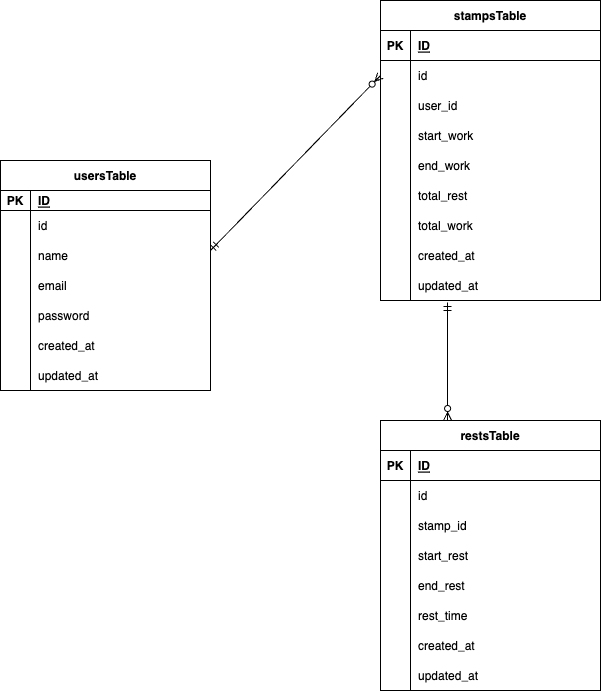

The diagram above was exported from draw.io. Its source (the exported page's mxGraphModel, read from the mxfile embedded in the PNG):
<mxGraphModel dx="766" dy="692" grid="1" gridSize="10" guides="1" tooltips="1" connect="1" arrows="1" fold="1" page="1" pageScale="1" pageWidth="1169" pageHeight="1654" math="0" shadow="0">
  <root>
    <mxCell id="0" />
    <mxCell id="1" parent="0" />
    <mxCell id="2" value="usersTable" style="shape=table;startSize=30;container=1;collapsible=1;childLayout=tableLayout;fixedRows=1;rowLines=0;fontStyle=1;align=center;resizeLast=1;" parent="1" vertex="1">
      <mxGeometry x="130" y="180" width="210" height="230" as="geometry" />
    </mxCell>
    <mxCell id="3" value="" style="shape=tableRow;horizontal=0;startSize=0;swimlaneHead=0;swimlaneBody=0;fillColor=none;collapsible=0;dropTarget=0;points=[[0,0.5],[1,0.5]];portConstraint=eastwest;top=0;left=0;right=0;bottom=1;" parent="2" vertex="1">
      <mxGeometry y="30" width="210" height="20" as="geometry" />
    </mxCell>
    <mxCell id="4" value="PK" style="shape=partialRectangle;connectable=0;fillColor=none;top=0;left=0;bottom=0;right=0;fontStyle=1;overflow=hidden;" parent="3" vertex="1">
      <mxGeometry width="30" height="20" as="geometry">
        <mxRectangle width="30" height="20" as="alternateBounds" />
      </mxGeometry>
    </mxCell>
    <mxCell id="5" value="ID" style="shape=partialRectangle;connectable=0;fillColor=none;top=0;left=0;bottom=0;right=0;align=left;spacingLeft=6;fontStyle=5;overflow=hidden;" parent="3" vertex="1">
      <mxGeometry x="30" width="180" height="20" as="geometry">
        <mxRectangle width="180" height="20" as="alternateBounds" />
      </mxGeometry>
    </mxCell>
    <mxCell id="6" value="" style="shape=tableRow;horizontal=0;startSize=0;swimlaneHead=0;swimlaneBody=0;fillColor=none;collapsible=0;dropTarget=0;points=[[0,0.5],[1,0.5]];portConstraint=eastwest;top=0;left=0;right=0;bottom=0;" parent="2" vertex="1">
      <mxGeometry y="50" width="210" height="30" as="geometry" />
    </mxCell>
    <mxCell id="7" value="" style="shape=partialRectangle;connectable=0;fillColor=none;top=0;left=0;bottom=0;right=0;editable=1;overflow=hidden;" parent="6" vertex="1">
      <mxGeometry width="30" height="30" as="geometry">
        <mxRectangle width="30" height="30" as="alternateBounds" />
      </mxGeometry>
    </mxCell>
    <mxCell id="8" value="id" style="shape=partialRectangle;connectable=0;fillColor=none;top=0;left=0;bottom=0;right=0;align=left;spacingLeft=6;overflow=hidden;" parent="6" vertex="1">
      <mxGeometry x="30" width="180" height="30" as="geometry">
        <mxRectangle width="180" height="30" as="alternateBounds" />
      </mxGeometry>
    </mxCell>
    <mxCell id="9" value="" style="shape=tableRow;horizontal=0;startSize=0;swimlaneHead=0;swimlaneBody=0;fillColor=none;collapsible=0;dropTarget=0;points=[[0,0.5],[1,0.5]];portConstraint=eastwest;top=0;left=0;right=0;bottom=0;" parent="2" vertex="1">
      <mxGeometry y="80" width="210" height="30" as="geometry" />
    </mxCell>
    <mxCell id="10" value="" style="shape=partialRectangle;connectable=0;fillColor=none;top=0;left=0;bottom=0;right=0;editable=1;overflow=hidden;" parent="9" vertex="1">
      <mxGeometry width="30" height="30" as="geometry">
        <mxRectangle width="30" height="30" as="alternateBounds" />
      </mxGeometry>
    </mxCell>
    <mxCell id="11" value="name" style="shape=partialRectangle;connectable=0;fillColor=none;top=0;left=0;bottom=0;right=0;align=left;spacingLeft=6;overflow=hidden;" parent="9" vertex="1">
      <mxGeometry x="30" width="180" height="30" as="geometry">
        <mxRectangle width="180" height="30" as="alternateBounds" />
      </mxGeometry>
    </mxCell>
    <mxCell id="12" value="" style="shape=tableRow;horizontal=0;startSize=0;swimlaneHead=0;swimlaneBody=0;fillColor=none;collapsible=0;dropTarget=0;points=[[0,0.5],[1,0.5]];portConstraint=eastwest;top=0;left=0;right=0;bottom=0;" parent="2" vertex="1">
      <mxGeometry y="110" width="210" height="30" as="geometry" />
    </mxCell>
    <mxCell id="13" value="" style="shape=partialRectangle;connectable=0;fillColor=none;top=0;left=0;bottom=0;right=0;editable=1;overflow=hidden;" parent="12" vertex="1">
      <mxGeometry width="30" height="30" as="geometry">
        <mxRectangle width="30" height="30" as="alternateBounds" />
      </mxGeometry>
    </mxCell>
    <mxCell id="14" value="email" style="shape=partialRectangle;connectable=0;fillColor=none;top=0;left=0;bottom=0;right=0;align=left;spacingLeft=6;overflow=hidden;" parent="12" vertex="1">
      <mxGeometry x="30" width="180" height="30" as="geometry">
        <mxRectangle width="180" height="30" as="alternateBounds" />
      </mxGeometry>
    </mxCell>
    <mxCell id="15" style="shape=tableRow;horizontal=0;startSize=0;swimlaneHead=0;swimlaneBody=0;fillColor=none;collapsible=0;dropTarget=0;points=[[0,0.5],[1,0.5]];portConstraint=eastwest;top=0;left=0;right=0;bottom=0;" parent="2" vertex="1">
      <mxGeometry y="140" width="210" height="30" as="geometry" />
    </mxCell>
    <mxCell id="16" style="shape=partialRectangle;connectable=0;fillColor=none;top=0;left=0;bottom=0;right=0;editable=1;overflow=hidden;" parent="15" vertex="1">
      <mxGeometry width="30" height="30" as="geometry">
        <mxRectangle width="30" height="30" as="alternateBounds" />
      </mxGeometry>
    </mxCell>
    <mxCell id="17" value="password" style="shape=partialRectangle;connectable=0;fillColor=none;top=0;left=0;bottom=0;right=0;align=left;spacingLeft=6;overflow=hidden;" parent="15" vertex="1">
      <mxGeometry x="30" width="180" height="30" as="geometry">
        <mxRectangle width="180" height="30" as="alternateBounds" />
      </mxGeometry>
    </mxCell>
    <mxCell id="18" style="shape=tableRow;horizontal=0;startSize=0;swimlaneHead=0;swimlaneBody=0;fillColor=none;collapsible=0;dropTarget=0;points=[[0,0.5],[1,0.5]];portConstraint=eastwest;top=0;left=0;right=0;bottom=0;" parent="2" vertex="1">
      <mxGeometry y="170" width="210" height="30" as="geometry" />
    </mxCell>
    <mxCell id="19" style="shape=partialRectangle;connectable=0;fillColor=none;top=0;left=0;bottom=0;right=0;editable=1;overflow=hidden;" parent="18" vertex="1">
      <mxGeometry width="30" height="30" as="geometry">
        <mxRectangle width="30" height="30" as="alternateBounds" />
      </mxGeometry>
    </mxCell>
    <mxCell id="20" value="created_at" style="shape=partialRectangle;connectable=0;fillColor=none;top=0;left=0;bottom=0;right=0;align=left;spacingLeft=6;overflow=hidden;" parent="18" vertex="1">
      <mxGeometry x="30" width="180" height="30" as="geometry">
        <mxRectangle width="180" height="30" as="alternateBounds" />
      </mxGeometry>
    </mxCell>
    <mxCell id="21" style="shape=tableRow;horizontal=0;startSize=0;swimlaneHead=0;swimlaneBody=0;fillColor=none;collapsible=0;dropTarget=0;points=[[0,0.5],[1,0.5]];portConstraint=eastwest;top=0;left=0;right=0;bottom=0;" parent="2" vertex="1">
      <mxGeometry y="200" width="210" height="30" as="geometry" />
    </mxCell>
    <mxCell id="22" style="shape=partialRectangle;connectable=0;fillColor=none;top=0;left=0;bottom=0;right=0;editable=1;overflow=hidden;" parent="21" vertex="1">
      <mxGeometry width="30" height="30" as="geometry">
        <mxRectangle width="30" height="30" as="alternateBounds" />
      </mxGeometry>
    </mxCell>
    <mxCell id="23" value="updated_at" style="shape=partialRectangle;connectable=0;fillColor=none;top=0;left=0;bottom=0;right=0;align=left;spacingLeft=6;overflow=hidden;" parent="21" vertex="1">
      <mxGeometry x="30" width="180" height="30" as="geometry">
        <mxRectangle width="180" height="30" as="alternateBounds" />
      </mxGeometry>
    </mxCell>
    <mxCell id="24" value="stampsTable" style="shape=table;startSize=30;container=1;collapsible=1;childLayout=tableLayout;fixedRows=1;rowLines=0;fontStyle=1;align=center;resizeLast=1;" parent="1" vertex="1">
      <mxGeometry x="510" y="20" width="220" height="300" as="geometry" />
    </mxCell>
    <mxCell id="25" value="" style="shape=tableRow;horizontal=0;startSize=0;swimlaneHead=0;swimlaneBody=0;fillColor=none;collapsible=0;dropTarget=0;points=[[0,0.5],[1,0.5]];portConstraint=eastwest;top=0;left=0;right=0;bottom=1;" parent="24" vertex="1">
      <mxGeometry y="30" width="220" height="30" as="geometry" />
    </mxCell>
    <mxCell id="26" value="PK" style="shape=partialRectangle;connectable=0;fillColor=none;top=0;left=0;bottom=0;right=0;fontStyle=1;overflow=hidden;" parent="25" vertex="1">
      <mxGeometry width="30" height="30" as="geometry">
        <mxRectangle width="30" height="30" as="alternateBounds" />
      </mxGeometry>
    </mxCell>
    <mxCell id="27" value="ID" style="shape=partialRectangle;connectable=0;fillColor=none;top=0;left=0;bottom=0;right=0;align=left;spacingLeft=6;fontStyle=5;overflow=hidden;" parent="25" vertex="1">
      <mxGeometry x="30" width="190" height="30" as="geometry">
        <mxRectangle width="190" height="30" as="alternateBounds" />
      </mxGeometry>
    </mxCell>
    <mxCell id="28" value="" style="shape=tableRow;horizontal=0;startSize=0;swimlaneHead=0;swimlaneBody=0;fillColor=none;collapsible=0;dropTarget=0;points=[[0,0.5],[1,0.5]];portConstraint=eastwest;top=0;left=0;right=0;bottom=0;" parent="24" vertex="1">
      <mxGeometry y="60" width="220" height="30" as="geometry" />
    </mxCell>
    <mxCell id="29" value="" style="shape=partialRectangle;connectable=0;fillColor=none;top=0;left=0;bottom=0;right=0;editable=1;overflow=hidden;" parent="28" vertex="1">
      <mxGeometry width="30" height="30" as="geometry">
        <mxRectangle width="30" height="30" as="alternateBounds" />
      </mxGeometry>
    </mxCell>
    <mxCell id="30" value="id" style="shape=partialRectangle;connectable=0;fillColor=none;top=0;left=0;bottom=0;right=0;align=left;spacingLeft=6;overflow=hidden;" parent="28" vertex="1">
      <mxGeometry x="30" width="190" height="30" as="geometry">
        <mxRectangle width="190" height="30" as="alternateBounds" />
      </mxGeometry>
    </mxCell>
    <mxCell id="31" value="" style="shape=tableRow;horizontal=0;startSize=0;swimlaneHead=0;swimlaneBody=0;fillColor=none;collapsible=0;dropTarget=0;points=[[0,0.5],[1,0.5]];portConstraint=eastwest;top=0;left=0;right=0;bottom=0;" parent="24" vertex="1">
      <mxGeometry y="90" width="220" height="30" as="geometry" />
    </mxCell>
    <mxCell id="32" value="" style="shape=partialRectangle;connectable=0;fillColor=none;top=0;left=0;bottom=0;right=0;editable=1;overflow=hidden;" parent="31" vertex="1">
      <mxGeometry width="30" height="30" as="geometry">
        <mxRectangle width="30" height="30" as="alternateBounds" />
      </mxGeometry>
    </mxCell>
    <mxCell id="33" value="user_id" style="shape=partialRectangle;connectable=0;fillColor=none;top=0;left=0;bottom=0;right=0;align=left;spacingLeft=6;overflow=hidden;" parent="31" vertex="1">
      <mxGeometry x="30" width="190" height="30" as="geometry">
        <mxRectangle width="190" height="30" as="alternateBounds" />
      </mxGeometry>
    </mxCell>
    <mxCell id="34" value="" style="shape=tableRow;horizontal=0;startSize=0;swimlaneHead=0;swimlaneBody=0;fillColor=none;collapsible=0;dropTarget=0;points=[[0,0.5],[1,0.5]];portConstraint=eastwest;top=0;left=0;right=0;bottom=0;" parent="24" vertex="1">
      <mxGeometry y="120" width="220" height="30" as="geometry" />
    </mxCell>
    <mxCell id="35" value="" style="shape=partialRectangle;connectable=0;fillColor=none;top=0;left=0;bottom=0;right=0;editable=1;overflow=hidden;" parent="34" vertex="1">
      <mxGeometry width="30" height="30" as="geometry">
        <mxRectangle width="30" height="30" as="alternateBounds" />
      </mxGeometry>
    </mxCell>
    <mxCell id="36" value="start_work" style="shape=partialRectangle;connectable=0;fillColor=none;top=0;left=0;bottom=0;right=0;align=left;spacingLeft=6;overflow=hidden;" parent="34" vertex="1">
      <mxGeometry x="30" width="190" height="30" as="geometry">
        <mxRectangle width="190" height="30" as="alternateBounds" />
      </mxGeometry>
    </mxCell>
    <mxCell id="37" style="shape=tableRow;horizontal=0;startSize=0;swimlaneHead=0;swimlaneBody=0;fillColor=none;collapsible=0;dropTarget=0;points=[[0,0.5],[1,0.5]];portConstraint=eastwest;top=0;left=0;right=0;bottom=0;" parent="24" vertex="1">
      <mxGeometry y="150" width="220" height="30" as="geometry" />
    </mxCell>
    <mxCell id="38" style="shape=partialRectangle;connectable=0;fillColor=none;top=0;left=0;bottom=0;right=0;editable=1;overflow=hidden;" parent="37" vertex="1">
      <mxGeometry width="30" height="30" as="geometry">
        <mxRectangle width="30" height="30" as="alternateBounds" />
      </mxGeometry>
    </mxCell>
    <mxCell id="39" value="end_work" style="shape=partialRectangle;connectable=0;fillColor=none;top=0;left=0;bottom=0;right=0;align=left;spacingLeft=6;overflow=hidden;" parent="37" vertex="1">
      <mxGeometry x="30" width="190" height="30" as="geometry">
        <mxRectangle width="190" height="30" as="alternateBounds" />
      </mxGeometry>
    </mxCell>
    <mxCell id="73" style="shape=tableRow;horizontal=0;startSize=0;swimlaneHead=0;swimlaneBody=0;fillColor=none;collapsible=0;dropTarget=0;points=[[0,0.5],[1,0.5]];portConstraint=eastwest;top=0;left=0;right=0;bottom=0;" parent="24" vertex="1">
      <mxGeometry y="180" width="220" height="30" as="geometry" />
    </mxCell>
    <mxCell id="74" style="shape=partialRectangle;connectable=0;fillColor=none;top=0;left=0;bottom=0;right=0;editable=1;overflow=hidden;" parent="73" vertex="1">
      <mxGeometry width="30" height="30" as="geometry">
        <mxRectangle width="30" height="30" as="alternateBounds" />
      </mxGeometry>
    </mxCell>
    <mxCell id="75" value="total_rest" style="shape=partialRectangle;connectable=0;fillColor=none;top=0;left=0;bottom=0;right=0;align=left;spacingLeft=6;overflow=hidden;" parent="73" vertex="1">
      <mxGeometry x="30" width="190" height="30" as="geometry">
        <mxRectangle width="190" height="30" as="alternateBounds" />
      </mxGeometry>
    </mxCell>
    <mxCell id="76" style="shape=tableRow;horizontal=0;startSize=0;swimlaneHead=0;swimlaneBody=0;fillColor=none;collapsible=0;dropTarget=0;points=[[0,0.5],[1,0.5]];portConstraint=eastwest;top=0;left=0;right=0;bottom=0;" parent="24" vertex="1">
      <mxGeometry y="210" width="220" height="30" as="geometry" />
    </mxCell>
    <mxCell id="77" style="shape=partialRectangle;connectable=0;fillColor=none;top=0;left=0;bottom=0;right=0;editable=1;overflow=hidden;" parent="76" vertex="1">
      <mxGeometry width="30" height="30" as="geometry">
        <mxRectangle width="30" height="30" as="alternateBounds" />
      </mxGeometry>
    </mxCell>
    <mxCell id="78" value="total_work" style="shape=partialRectangle;connectable=0;fillColor=none;top=0;left=0;bottom=0;right=0;align=left;spacingLeft=6;overflow=hidden;" parent="76" vertex="1">
      <mxGeometry x="30" width="190" height="30" as="geometry">
        <mxRectangle width="190" height="30" as="alternateBounds" />
      </mxGeometry>
    </mxCell>
    <mxCell id="40" style="shape=tableRow;horizontal=0;startSize=0;swimlaneHead=0;swimlaneBody=0;fillColor=none;collapsible=0;dropTarget=0;points=[[0,0.5],[1,0.5]];portConstraint=eastwest;top=0;left=0;right=0;bottom=0;" parent="24" vertex="1">
      <mxGeometry y="240" width="220" height="30" as="geometry" />
    </mxCell>
    <mxCell id="41" style="shape=partialRectangle;connectable=0;fillColor=none;top=0;left=0;bottom=0;right=0;editable=1;overflow=hidden;" parent="40" vertex="1">
      <mxGeometry width="30" height="30" as="geometry">
        <mxRectangle width="30" height="30" as="alternateBounds" />
      </mxGeometry>
    </mxCell>
    <mxCell id="42" value="created_at" style="shape=partialRectangle;connectable=0;fillColor=none;top=0;left=0;bottom=0;right=0;align=left;spacingLeft=6;overflow=hidden;" parent="40" vertex="1">
      <mxGeometry x="30" width="190" height="30" as="geometry">
        <mxRectangle width="190" height="30" as="alternateBounds" />
      </mxGeometry>
    </mxCell>
    <mxCell id="43" style="shape=tableRow;horizontal=0;startSize=0;swimlaneHead=0;swimlaneBody=0;fillColor=none;collapsible=0;dropTarget=0;points=[[0,0.5],[1,0.5]];portConstraint=eastwest;top=0;left=0;right=0;bottom=0;" parent="24" vertex="1">
      <mxGeometry y="270" width="220" height="30" as="geometry" />
    </mxCell>
    <mxCell id="44" style="shape=partialRectangle;connectable=0;fillColor=none;top=0;left=0;bottom=0;right=0;editable=1;overflow=hidden;" parent="43" vertex="1">
      <mxGeometry width="30" height="30" as="geometry">
        <mxRectangle width="30" height="30" as="alternateBounds" />
      </mxGeometry>
    </mxCell>
    <mxCell id="45" value="updated_at" style="shape=partialRectangle;connectable=0;fillColor=none;top=0;left=0;bottom=0;right=0;align=left;spacingLeft=6;overflow=hidden;" parent="43" vertex="1">
      <mxGeometry x="30" width="190" height="30" as="geometry">
        <mxRectangle width="190" height="30" as="alternateBounds" />
      </mxGeometry>
    </mxCell>
    <mxCell id="46" value="restsTable" style="shape=table;startSize=30;container=1;collapsible=1;childLayout=tableLayout;fixedRows=1;rowLines=0;fontStyle=1;align=center;resizeLast=1;" parent="1" vertex="1">
      <mxGeometry x="510" y="440" width="220" height="270" as="geometry" />
    </mxCell>
    <mxCell id="47" value="" style="shape=tableRow;horizontal=0;startSize=0;swimlaneHead=0;swimlaneBody=0;fillColor=none;collapsible=0;dropTarget=0;points=[[0,0.5],[1,0.5]];portConstraint=eastwest;top=0;left=0;right=0;bottom=1;" parent="46" vertex="1">
      <mxGeometry y="30" width="220" height="30" as="geometry" />
    </mxCell>
    <mxCell id="48" value="PK" style="shape=partialRectangle;connectable=0;fillColor=none;top=0;left=0;bottom=0;right=0;fontStyle=1;overflow=hidden;" parent="47" vertex="1">
      <mxGeometry width="30" height="30" as="geometry">
        <mxRectangle width="30" height="30" as="alternateBounds" />
      </mxGeometry>
    </mxCell>
    <mxCell id="49" value="ID" style="shape=partialRectangle;connectable=0;fillColor=none;top=0;left=0;bottom=0;right=0;align=left;spacingLeft=6;fontStyle=5;overflow=hidden;" parent="47" vertex="1">
      <mxGeometry x="30" width="190" height="30" as="geometry">
        <mxRectangle width="190" height="30" as="alternateBounds" />
      </mxGeometry>
    </mxCell>
    <mxCell id="50" value="" style="shape=tableRow;horizontal=0;startSize=0;swimlaneHead=0;swimlaneBody=0;fillColor=none;collapsible=0;dropTarget=0;points=[[0,0.5],[1,0.5]];portConstraint=eastwest;top=0;left=0;right=0;bottom=0;" parent="46" vertex="1">
      <mxGeometry y="60" width="220" height="30" as="geometry" />
    </mxCell>
    <mxCell id="51" value="" style="shape=partialRectangle;connectable=0;fillColor=none;top=0;left=0;bottom=0;right=0;editable=1;overflow=hidden;" parent="50" vertex="1">
      <mxGeometry width="30" height="30" as="geometry">
        <mxRectangle width="30" height="30" as="alternateBounds" />
      </mxGeometry>
    </mxCell>
    <mxCell id="52" value="id  " style="shape=partialRectangle;connectable=0;fillColor=none;top=0;left=0;bottom=0;right=0;align=left;spacingLeft=6;overflow=hidden;" parent="50" vertex="1">
      <mxGeometry x="30" width="190" height="30" as="geometry">
        <mxRectangle width="190" height="30" as="alternateBounds" />
      </mxGeometry>
    </mxCell>
    <mxCell id="53" value="" style="shape=tableRow;horizontal=0;startSize=0;swimlaneHead=0;swimlaneBody=0;fillColor=none;collapsible=0;dropTarget=0;points=[[0,0.5],[1,0.5]];portConstraint=eastwest;top=0;left=0;right=0;bottom=0;" parent="46" vertex="1">
      <mxGeometry y="90" width="220" height="30" as="geometry" />
    </mxCell>
    <mxCell id="54" value="" style="shape=partialRectangle;connectable=0;fillColor=none;top=0;left=0;bottom=0;right=0;editable=1;overflow=hidden;" parent="53" vertex="1">
      <mxGeometry width="30" height="30" as="geometry">
        <mxRectangle width="30" height="30" as="alternateBounds" />
      </mxGeometry>
    </mxCell>
    <mxCell id="55" value="stamp_id" style="shape=partialRectangle;connectable=0;fillColor=none;top=0;left=0;bottom=0;right=0;align=left;spacingLeft=6;overflow=hidden;" parent="53" vertex="1">
      <mxGeometry x="30" width="190" height="30" as="geometry">
        <mxRectangle width="190" height="30" as="alternateBounds" />
      </mxGeometry>
    </mxCell>
    <mxCell id="56" style="shape=tableRow;horizontal=0;startSize=0;swimlaneHead=0;swimlaneBody=0;fillColor=none;collapsible=0;dropTarget=0;points=[[0,0.5],[1,0.5]];portConstraint=eastwest;top=0;left=0;right=0;bottom=0;" parent="46" vertex="1">
      <mxGeometry y="120" width="220" height="30" as="geometry" />
    </mxCell>
    <mxCell id="57" style="shape=partialRectangle;connectable=0;fillColor=none;top=0;left=0;bottom=0;right=0;editable=1;overflow=hidden;" parent="56" vertex="1">
      <mxGeometry width="30" height="30" as="geometry">
        <mxRectangle width="30" height="30" as="alternateBounds" />
      </mxGeometry>
    </mxCell>
    <mxCell id="58" value="start_rest" style="shape=partialRectangle;connectable=0;fillColor=none;top=0;left=0;bottom=0;right=0;align=left;spacingLeft=6;overflow=hidden;" parent="56" vertex="1">
      <mxGeometry x="30" width="190" height="30" as="geometry">
        <mxRectangle width="190" height="30" as="alternateBounds" />
      </mxGeometry>
    </mxCell>
    <mxCell id="59" style="shape=tableRow;horizontal=0;startSize=0;swimlaneHead=0;swimlaneBody=0;fillColor=none;collapsible=0;dropTarget=0;points=[[0,0.5],[1,0.5]];portConstraint=eastwest;top=0;left=0;right=0;bottom=0;" parent="46" vertex="1">
      <mxGeometry y="150" width="220" height="30" as="geometry" />
    </mxCell>
    <mxCell id="60" style="shape=partialRectangle;connectable=0;fillColor=none;top=0;left=0;bottom=0;right=0;editable=1;overflow=hidden;" parent="59" vertex="1">
      <mxGeometry width="30" height="30" as="geometry">
        <mxRectangle width="30" height="30" as="alternateBounds" />
      </mxGeometry>
    </mxCell>
    <mxCell id="61" value="end_rest" style="shape=partialRectangle;connectable=0;fillColor=none;top=0;left=0;bottom=0;right=0;align=left;spacingLeft=6;overflow=hidden;" parent="59" vertex="1">
      <mxGeometry x="30" width="190" height="30" as="geometry">
        <mxRectangle width="190" height="30" as="alternateBounds" />
      </mxGeometry>
    </mxCell>
    <mxCell id="82" style="shape=tableRow;horizontal=0;startSize=0;swimlaneHead=0;swimlaneBody=0;fillColor=none;collapsible=0;dropTarget=0;points=[[0,0.5],[1,0.5]];portConstraint=eastwest;top=0;left=0;right=0;bottom=0;" vertex="1" parent="46">
      <mxGeometry y="180" width="220" height="30" as="geometry" />
    </mxCell>
    <mxCell id="83" style="shape=partialRectangle;connectable=0;fillColor=none;top=0;left=0;bottom=0;right=0;editable=1;overflow=hidden;" vertex="1" parent="82">
      <mxGeometry width="30" height="30" as="geometry">
        <mxRectangle width="30" height="30" as="alternateBounds" />
      </mxGeometry>
    </mxCell>
    <mxCell id="84" value="rest_time" style="shape=partialRectangle;connectable=0;fillColor=none;top=0;left=0;bottom=0;right=0;align=left;spacingLeft=6;overflow=hidden;" vertex="1" parent="82">
      <mxGeometry x="30" width="190" height="30" as="geometry">
        <mxRectangle width="190" height="30" as="alternateBounds" />
      </mxGeometry>
    </mxCell>
    <mxCell id="62" style="shape=tableRow;horizontal=0;startSize=0;swimlaneHead=0;swimlaneBody=0;fillColor=none;collapsible=0;dropTarget=0;points=[[0,0.5],[1,0.5]];portConstraint=eastwest;top=0;left=0;right=0;bottom=0;" parent="46" vertex="1">
      <mxGeometry y="210" width="220" height="30" as="geometry" />
    </mxCell>
    <mxCell id="63" style="shape=partialRectangle;connectable=0;fillColor=none;top=0;left=0;bottom=0;right=0;editable=1;overflow=hidden;" parent="62" vertex="1">
      <mxGeometry width="30" height="30" as="geometry">
        <mxRectangle width="30" height="30" as="alternateBounds" />
      </mxGeometry>
    </mxCell>
    <mxCell id="64" value="created_at" style="shape=partialRectangle;connectable=0;fillColor=none;top=0;left=0;bottom=0;right=0;align=left;spacingLeft=6;overflow=hidden;" parent="62" vertex="1">
      <mxGeometry x="30" width="190" height="30" as="geometry">
        <mxRectangle width="190" height="30" as="alternateBounds" />
      </mxGeometry>
    </mxCell>
    <mxCell id="65" style="shape=tableRow;horizontal=0;startSize=0;swimlaneHead=0;swimlaneBody=0;fillColor=none;collapsible=0;dropTarget=0;points=[[0,0.5],[1,0.5]];portConstraint=eastwest;top=0;left=0;right=0;bottom=0;" parent="46" vertex="1">
      <mxGeometry y="240" width="220" height="30" as="geometry" />
    </mxCell>
    <mxCell id="66" style="shape=partialRectangle;connectable=0;fillColor=none;top=0;left=0;bottom=0;right=0;editable=1;overflow=hidden;" parent="65" vertex="1">
      <mxGeometry width="30" height="30" as="geometry">
        <mxRectangle width="30" height="30" as="alternateBounds" />
      </mxGeometry>
    </mxCell>
    <mxCell id="67" value="updated_at" style="shape=partialRectangle;connectable=0;fillColor=none;top=0;left=0;bottom=0;right=0;align=left;spacingLeft=6;overflow=hidden;" parent="65" vertex="1">
      <mxGeometry x="30" width="190" height="30" as="geometry">
        <mxRectangle width="190" height="30" as="alternateBounds" />
      </mxGeometry>
    </mxCell>
    <mxCell id="68" value="" style="fontSize=12;html=1;endArrow=ERzeroToMany;startArrow=ERmandOne;entryX=0;entryY=0.5;entryDx=0;entryDy=0;" parent="1" target="28" edge="1">
      <mxGeometry width="100" height="100" relative="1" as="geometry">
        <mxPoint x="340" y="270" as="sourcePoint" />
        <mxPoint x="440" y="170" as="targetPoint" />
      </mxGeometry>
    </mxCell>
    <mxCell id="69" value="" style="fontSize=12;html=1;endArrow=ERzeroToMany;startArrow=ERmandOne;exitX=0.305;exitY=1.067;exitDx=0;exitDy=0;exitPerimeter=0;entryX=0.305;entryY=0;entryDx=0;entryDy=0;entryPerimeter=0;" parent="1" source="43" target="46" edge="1">
      <mxGeometry width="100" height="100" relative="1" as="geometry">
        <mxPoint x="480" y="390" as="sourcePoint" />
        <mxPoint x="577" y="360" as="targetPoint" />
      </mxGeometry>
    </mxCell>
  </root>
</mxGraphModel>